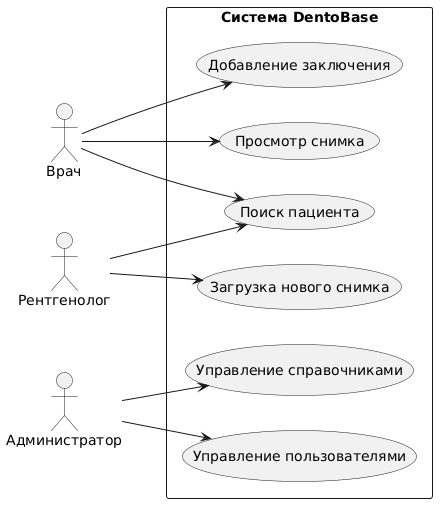

The diagram above was rendered by PlantUML. Its source (embedded in the PNG):
@startuml
left to right direction
skinparam packageStyle rectangle

actor "Врач" as doctor
actor "Рентгенолог" as tech
actor "Администратор" as admin

rectangle "Система DentoBase" {
  usecase "Поиск пациента" as UC_SearchPatient
  usecase "Просмотр снимка" as UC_ViewImage
  usecase "Добавление заключения" as UC_AddDiagnosis
  usecase "Загрузка нового снимка" as UC_UploadImage
  usecase "Управление пользователями" as UC_ManageUsers
  usecase "Управление справочниками" as UC_ManageDicts
}

doctor --> UC_SearchPatient
doctor --> UC_ViewImage
doctor --> UC_AddDiagnosis

tech --> UC_SearchPatient
tech --> UC_UploadImage

admin --> UC_ManageUsers
admin --> UC_ManageDicts
@enduml